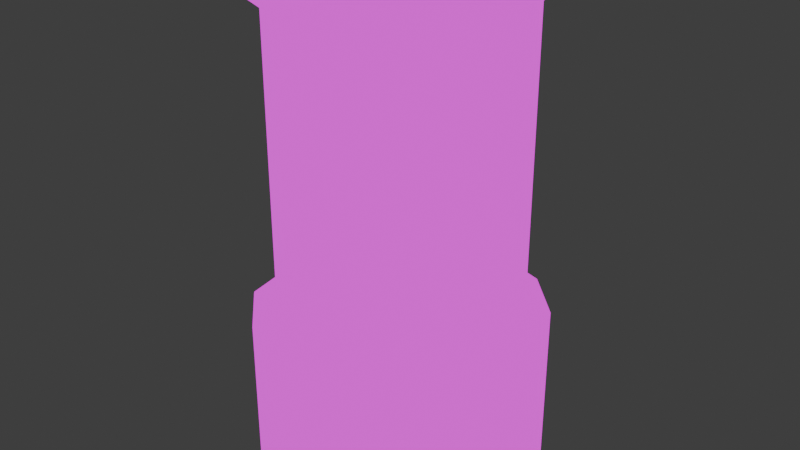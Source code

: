 # Source: towerelementmidwithoutwindow.blend  (saved by Blender 4.0.36; exported with 4.5.12 LTS)
import bpy
from mathutils import Matrix  # noqa: F401  (used for matrix-valued properties, if any)

bpy.ops.wm.read_factory_settings(use_empty=True)
scene = bpy.context.scene
scene.name = 'Scene'

# ---- collections
col_collection = bpy.data.collections.new('Collection'); scene.collection.children.link(col_collection)

# ---- images (referenced by path relative to the original .blend; pixels are not part of the script)
import os
ASSET_DIR = os.environ.get("B2B_ASSET_DIR", "")  # directory of the original .blend (textures are referenced by path, not embedded)
HERE = os.path.dirname(os.path.abspath(__file__))  # packed textures are extracted next to this script under _unpacked/

def load_image(name, relpath, width, height, colorspace="sRGB"):
    """Load a texture the original file referenced (path relative to the .blend, or extracted next to this script)."""
    p = next((c for c in (os.path.join(HERE, relpath), os.path.join(ASSET_DIR, relpath)) if relpath and os.path.exists(c)), "")
    if p:
        img = bpy.data.images.load(p, check_existing=True)
        img.name = name
    else:  # same state as the original file: an image datablock whose file is absent (Cycles renders it pink)
        img = bpy.data.images.new(name, width, height)
        img.source = "FILE"
        img.filepath = "//" + (relpath or name)
    img.colorspace_settings.name = colorspace
    return img
img_towermap_png = load_image('towermap.png', 'towermap.png', 1024, 1024, 'sRGB')
img_towermap_png_001 = load_image('towermap.png.001', 'towermap.png', 1024, 1024, 'sRGB')

# ---- materials (node trees are filled in below, after node groups)
mat_material = bpy.data.materials.new('Material')
mat_material.use_transparent_shadow = False

# ---- node groups
ng_auto_smooth = bpy.data.node_groups.new('Auto Smooth', 'GeometryNodeTree')
_s = ng_auto_smooth.interface.new_socket(name='Geometry', in_out='OUTPUT', socket_type='NodeSocketGeometry')
_s = ng_auto_smooth.interface.new_socket(name='Geometry', in_out='INPUT', socket_type='NodeSocketGeometry')
_s = ng_auto_smooth.interface.new_socket(name='Angle', in_out='INPUT', socket_type='NodeSocketFloat')
_s.subtype = 'ANGLE'
_s.min_value = 0.0
_s.max_value = 3.142
ng_auto_smooth.is_modifier = True
_N = ng_auto_smooth.nodes; _L = ng_auto_smooth.links
n0 = _N.new('NodeGroupOutput'); n0.name = 'Group Output'; n0.location = (480, -100)
n1 = _N.new('NodeGroupInput'); n1.name = 'Group Input'; n1.location = (-420, -300)
n2 = _N.new('NodeGroupInput'); n2.name = 'Group Input.001'; n2.location = (-60, -100)
n3 = _N.new('GeometryNodeSetShadeSmooth'); n3.name = 'Set Shade Smooth'; n3.location = (120, -100)
n3.domain = 'EDGE'
n4 = _N.new('GeometryNodeSetShadeSmooth'); n4.name = 'Set Shade Smooth.001'; n4.location = (300, -100)
n5 = _N.new('GeometryNodeInputMeshEdgeAngle'); n5.name = 'Edge Angle'; n5.location = (-420, -220)
n6 = _N.new('GeometryNodeInputEdgeSmooth'); n6.name = 'Is Edge Smooth'; n6.location = (-60, -160)
n7 = _N.new('GeometryNodeInputShadeSmooth'); n7.name = 'Is Face Smooth'; n7.location = (-240, -340)
n8 = _N.new('FunctionNodeBooleanMath'); n8.name = 'Boolean Math'; n8.location = (-60, -220)
n9 = _N.new('FunctionNodeCompare'); n9.name = 'Compare'; n9.location = (-240, -180)
n9.operation = 'LESS_EQUAL'
_L.new(n5.outputs[0], n9.inputs[0])
_L.new(n4.outputs[0], n0.inputs[0])
_L.new(n1.outputs[1], n9.inputs[1])
_L.new(n9.outputs[0], n8.inputs[0])
_L.new(n7.outputs[0], n8.inputs[1])
_L.new(n2.outputs[0], n3.inputs[0])
_L.new(n6.outputs[0], n3.inputs[1])
_L.new(n3.outputs[0], n4.inputs[0])
_L.new(n8.outputs[0], n3.inputs[2])
n0.is_active_output = True

# ---- material node trees
mat_material.use_nodes = True; mat_material.node_tree.nodes.clear()
_N = mat_material.node_tree.nodes; _L = mat_material.node_tree.links
n0 = _N.new('ShaderNodeMixShader'); n0.name = 'Mix Shader.001'; n0.location = (1676, 1083)
n0.inputs[0].default_value = 1.0
n1 = _N.new('ShaderNodeTexImage'); n1.name = 'Image Texture.001'; n1.location = (1033, 1294)
n1.image = img_towermap_png
n1.interpolation = 'Closest'
n2 = _N.new('ShaderNodeBsdfPrincipled'); n2.name = 'Principled BSDF.001'; n2.location = (1356, 1309)
n2.inputs[2].default_value = 1.0
n2.inputs[3].default_value = 1.45
n3 = _N.new('ShaderNodeTexImage'); n3.name = 'Image Texture'; n3.location = (-405, 581)
n3.image = img_towermap_png_001
n3.interpolation = 'Closest'
n4 = _N.new('ShaderNodeSeparateColor'); n4.name = 'Separate Color'; n4.location = (294, 895)
n5 = _N.new('ShaderNodeShaderToRGB'); n5.name = 'Shader to RGB'; n5.location = (121, 800)
n6 = _N.new('ShaderNodeMath'); n6.name = 'Math'; n6.location = (640, 796)
n6.operation = 'CEIL'
n6.use_clamp = True
n7 = _N.new('ShaderNodeMix'); n7.name = 'Mix'; n7.location = (822, 962)
n7.inputs[0].default_value = 0.0
n8 = _N.new('ShaderNodeMapRange'); n8.name = 'Map Range'; n8.location = (462, 951)
n8.interpolation_type = 'STEPPED'
n8.inputs[1].default_value = 0.01
n8.inputs[5].default_value = 80.0
n9 = _N.new('ShaderNodeBsdfDiffuse'); n9.name = 'Diffuse BSDF'; n9.location = (-53, 753)
n10 = _N.new('ShaderNodeMix'); n10.name = 'Mix.002'; n10.location = (460, 606)
n10.data_type = 'RGBA'
n10.inputs[0].default_value = 0.8533
n10.inputs[7].default_value = (0.001668, 0.007015, 0.01395, 1.0)
n11 = _N.new('ShaderNodeMix'); n11.name = 'Mix.001'; n11.location = (1051, 868)
n11.data_type = 'RGBA'
n12 = _N.new('ShaderNodeOutputMaterial'); n12.name = 'Material Output.001'; n12.location = (1326, 882)
_L.new(n4.outputs[2], n8.inputs[0])
_L.new(n5.outputs[0], n4.inputs[0])
_L.new(n8.outputs[0], n6.inputs[0])
_L.new(n7.outputs[0], n11.inputs[0])
_L.new(n6.outputs[0], n7.inputs[2])
_L.new(n8.outputs[0], n7.inputs[3])
_L.new(n10.outputs[2], n11.inputs[6])
_L.new(n9.outputs[0], n5.inputs[0])
_L.new(n2.outputs[0], n0.inputs[1])
_L.new(n3.outputs[0], n9.inputs[0])
_L.new(n3.outputs[0], n10.inputs[6])
_L.new(n3.outputs[0], n11.inputs[7])
_L.new(n1.outputs[0], n2.inputs[0])
_L.new(n11.outputs[2], n12.inputs[0])
n12.is_active_output = True

# ---- world
world_world = bpy.data.worlds.new('World'); scene.world = world_world
world_world.use_nodes = True; world_world.node_tree.nodes.clear()
_N = world_world.node_tree.nodes; _L = world_world.node_tree.links
n0 = _N.new('ShaderNodeOutputWorld'); n0.name = 'World Output'; n0.location = (300, 300)
n1 = _N.new('ShaderNodeBackground'); n1.name = 'Background'; n1.location = (10, 300)
n1.inputs[0].default_value = (0.5603, 0.5603, 0.5603, 1.0)
n1.inputs[1].default_value = 0.1
_L.new(n1.outputs[0], n0.inputs[0])
n0.is_active_output = True
world_world.color = (0.05088, 0.05088, 0.05088)
world_world.use_sun_shadow = False
world_world.sun_shadow_jitter_overblur = 0.0

# ---- meshes
me_cube_002 = bpy.data.meshes.new('Cube.002')
me_cube_002.from_pydata([(-0.6261, -1.0, -8.33e-08), (-1.0, -0.6261, -8.33e-08), (-1.0, 0.6261, -8.33e-08), (-0.6261, 1.0, -8.33e-08), (0.6261, -1.0, -8.33e-08), (-0.6261, -1.0, 2.0), (-0.6261, 1.0, 2.0), (0.6261, -1.0, 2.0), (0.6261, -0.6261, 2.0), (0.6261, 0.6261, 2.0), (-0.6261, -0.6261, 2.0), (-0.6261, 0.6261, 2.0), (0.6261, -0.6261, -8.941e-08), (0.6261, 0.6261, -8.941e-08), (-0.6261, -0.6261, -8.941e-08), (-0.6261, 0.6261, -8.941e-08), (0.6261, 1.0, -8.33e-08), (1.0, 0.6261, -8.33e-08), (0.6261, 1.0, 2.0), (1.0, 0.6261, 2.0), (-1.0, 0.6261, 2.0), (-1.0, -0.6261, 2.0), (1.0, -0.6261, -8.33e-08), (1.0, -0.6261, 2.0), (-1.0, 0.2399, 1.198), (-1.0, -0.2382, 1.198), (-1.0, -0.2382, 0.8001), (-1.0, 0.2416, 0.8001), (-1.0, 0.1426, 1.198), (-1.0, -0.1437, 1.198), (-1.0, 0.1426, 1.677), (-1.0, -0.1437, 1.677), (-1.103, -0.1437, 1.198), (-1.103, -0.2382, 1.198), (-1.103, -0.2382, 0.8001), (-1.103, 0.2416, 0.8001), (-1.103, 0.2399, 1.198), (-1.103, 0.1426, 1.198), (-0.9194, 0.1426, 1.198), (-0.9194, -0.1437, 1.198), (-0.9194, 0.1426, 1.677), (-0.9194, -0.1437, 1.677), (1.0, -0.2399, 1.198), (1.0, 0.2382, 1.198), (1.0, 0.2382, 0.8001), (1.0, -0.2416, 0.8001), (1.0, -0.1426, 1.198), (1.0, 0.1437, 1.198), (1.0, -0.1426, 1.677), (1.0, 0.1437, 1.677), (1.103, 0.1437, 1.198), (1.103, 0.2382, 1.198), (1.103, 0.2382, 0.8001), (1.103, -0.2416, 0.8001), (1.103, -0.2399, 1.198), (1.103, -0.1426, 1.198), (0.9194, -0.1426, 1.198), (0.9194, 0.1437, 1.198), (0.9194, -0.1426, 1.677), (0.9194, 0.1437, 1.677)], [], [(1, 21, 25, 26), (17, 19, 43, 44), (7, 4, 22, 23), (4, 12, 14, 0), (0, 5, 21, 1), (3, 6, 18, 16), (16, 18, 19, 17), (6, 3, 2, 20), (4, 7, 5, 0), (7, 8, 10, 5), (21, 10, 11, 20), (8, 7, 23), (18, 9, 19), (19, 9, 8, 23), (20, 11, 6), (6, 11, 9, 18), (5, 10, 21), (11, 10, 8, 9), (1, 14, 15, 2), (12, 4, 22), (16, 13, 17), (17, 13, 12, 22), (2, 15, 3), (3, 15, 13, 16), (0, 14, 1), (15, 14, 12, 13), (36, 35, 34, 33, 32, 37), (2, 27, 24, 20), (29, 28, 37, 32), (31, 30, 40, 41), (20, 24, 28, 30), (21, 31, 29, 25), (30, 31, 21, 20), (26, 27, 2, 1), (24, 27, 35, 36), (26, 25, 33, 34), (28, 24, 36, 37), (27, 26, 34, 35), (25, 29, 32, 33), (39, 41, 40, 38), (28, 29, 39, 38), (29, 31, 41, 39), (30, 28, 38, 40), (54, 53, 52, 51, 50, 55), (22, 45, 42, 23), (47, 46, 55, 50), (49, 48, 58, 59), (23, 42, 46, 48), (19, 49, 47, 43), (48, 49, 19, 23), (44, 45, 22, 17), (42, 45, 53, 54), (44, 43, 51, 52), (46, 42, 54, 55), (45, 44, 52, 53), (43, 47, 50, 51), (57, 59, 58, 56), (46, 47, 57, 56), (47, 49, 59, 57), (48, 46, 56, 58)])
me_cube_002.polygons.foreach_set('use_smooth', [True] * 60)
_uv = me_cube_002.uv_layers.new(name='UVMap')
_uv.uv.foreach_set('vector', [0.9141, 0.2891, 0.9141, 0.4844, 0.8828, 0.4062, 0.8828, 0.3672, 0.9141, 0.2891, 0.9141, 0.4844, 0.8828, 0.4062, 0.8828, 0.3672, 0.5547, 0.4844, 0.5547, 0.2891, 0.6016, 0.2891, 0.6016, 0.4844, 0.6016, 0.2422, 0.5547, 0.2422, 0.5547, 0.1406, 0.6016, 0.1406, 0.6016, 0.2891, 0.6016, 0.4844, 0.5547, 0.4844, 0.5547, 0.2891, 0.5547, 0.2891, 0.5547, 0.4844, 0.4531, 0.4844, 0.4531, 0.2891, 0.4531, 0.2891, 0.4531, 0.4844, 0.4062, 0.4844, 0.4062, 0.2891, 0.5547, 0.4844, 0.5547, 0.2891, 0.6016, 0.2891, 0.6016, 0.4844, 0.5547, 0.2891, 0.5547, 0.4844, 0.4531, 0.4844, 0.4531, 0.2891, 0.6016, 0.6328, 0.5547, 0.6328, 0.5547, 0.5312, 0.6016, 0.5312, 0.5547, 0.4844, 0.5547, 0.5312, 0.4531, 0.5312, 0.4531, 0.4844, 0.5547, 0.6328, 0.6016, 0.6328, 0.5547, 0.6797, 0.4062, 0.6328, 0.4531, 0.6328, 0.4531, 0.6797, 0.4531, 0.6797, 0.4531, 0.6328, 0.5547, 0.6328, 0.5547, 0.6797, 0.4531, 0.4844, 0.4531, 0.5312, 0.4062, 0.5312, 0.4062, 0.5312, 0.4531, 0.5312, 0.4531, 0.6328, 0.4062, 0.6328, 0.6016, 0.5312, 0.5547, 0.5312, 0.5547, 0.4844, 0.4531, 0.5312, 0.5547, 0.5312, 0.5547, 0.6328, 0.4531, 0.6328, 0.5547, 0.09375, 0.5547, 0.1406, 0.4531, 0.1406, 0.4531, 0.09375, 0.5547, 0.2422, 0.6016, 0.2422, 0.5547, 0.2891, 0.4062, 0.2422, 0.4531, 0.2422, 0.4531, 0.2891, 0.4531, 0.2891, 0.4531, 0.2422, 0.5547, 0.2422, 0.5547, 0.2891, 0.4531, 0.09375, 0.4531, 0.1406, 0.4062, 0.1406, 0.4062, 0.1406, 0.4531, 0.1406, 0.4531, 0.2422, 0.4062, 0.2422, 0.6016, 0.1406, 0.5547, 0.1406, 0.5547, 0.09375, 0.4531, 0.1406, 0.5547, 0.1406, 0.5547, 0.2422, 0.4531, 0.2422, 0.8438, 0.4062, 0.8438, 0.3672, 0.8828, 0.3672, 0.8828, 0.4062, 0.875, 0.4062, 0.8516, 0.4062, 0.8125, 0.2891, 0.8438, 0.3672, 0.8438, 0.4062, 0.8125, 0.4844, 0.9922, 0.4688, 0.9688, 0.4688, 0.9688, 0.4766, 0.9922, 0.4766, 0.9922, 0.4609, 0.9688, 0.4609, 0.9688, 0.4531, 0.9922, 0.4531, 0.8125, 0.4844, 0.8438, 0.4062, 0.8516, 0.4062, 0.8516, 0.4531, 0.9141, 0.4844, 0.875, 0.4531, 0.875, 0.4062, 0.8828, 0.4062, 0.8516, 0.4531, 0.875, 0.4531, 0.9141, 0.4844, 0.8125, 0.4844, 0.8828, 0.3672, 0.8438, 0.3672, 0.8125, 0.2891, 0.9141, 0.2891, 0.9688, 0.4062, 0.9688, 0.3672, 0.9766, 0.3672, 0.9766, 0.4062, 0.9766, 0.3672, 0.9766, 0.4062, 0.9688, 0.4062, 0.9688, 0.3672, 0.9688, 0.4688, 0.9609, 0.4688, 0.9609, 0.4766, 0.9688, 0.4766, 0.9609, 0.3594, 1.0, 0.3594, 1.0, 0.3672, 0.9609, 0.3672, 1.0, 0.4688, 0.9922, 0.4688, 0.9922, 0.4766, 1.0, 0.4766, 0.875, 0.4062, 0.875, 0.4531, 0.8516, 0.4531, 0.8516, 0.4062, 0.9688, 0.4766, 0.9922, 0.4766, 0.9922, 0.4844, 0.9688, 0.4844, 0.9688, 0.4062, 0.9688, 0.4531, 0.9766, 0.4531, 0.9766, 0.4062, 0.9766, 0.4531, 0.9766, 0.4062, 0.9688, 0.4062, 0.9688, 0.4531, 0.8438, 0.4062, 0.8438, 0.3672, 0.8828, 0.3672, 0.8828, 0.4062, 0.875, 0.4062, 0.8516, 0.4062, 0.8125, 0.2891, 0.8438, 0.3672, 0.8438, 0.4062, 0.8125, 0.4844, 0.9922, 0.4688, 0.9688, 0.4688, 0.9688, 0.4766, 0.9922, 0.4766, 0.9922, 0.4609, 0.9688, 0.4609, 0.9688, 0.4531, 0.9922, 0.4531, 0.8125, 0.4844, 0.8438, 0.4062, 0.8516, 0.4062, 0.8516, 0.4531, 0.9141, 0.4844, 0.875, 0.4531, 0.875, 0.4062, 0.8828, 0.4062, 0.8516, 0.4531, 0.875, 0.4531, 0.9141, 0.4844, 0.8125, 0.4844, 0.8828, 0.3672, 0.8438, 0.3672, 0.8125, 0.2891, 0.9141, 0.2891, 0.9688, 0.4062, 0.9688, 0.3672, 0.9766, 0.3672, 0.9766, 0.4062, 0.9766, 0.3672, 0.9766, 0.4062, 0.9688, 0.4062, 0.9688, 0.3672, 0.9688, 0.4688, 0.9609, 0.4688, 0.9609, 0.4766, 0.9688, 0.4766, 0.9609, 0.3594, 1.0, 0.3594, 1.0, 0.3672, 0.9609, 0.3672, 1.0, 0.4688, 0.9922, 0.4688, 0.9922, 0.4766, 1.0, 0.4766, 0.875, 0.4062, 0.875, 0.4531, 0.8516, 0.4531, 0.8516, 0.4062, 0.9688, 0.4766, 0.9922, 0.4766, 0.9922, 0.4844, 0.9688, 0.4844, 0.9688, 0.4062, 0.9688, 0.4531, 0.9766, 0.4531, 0.9766, 0.4062, 0.9766, 0.4531, 0.9766, 0.4062, 0.9688, 0.4062, 0.9688, 0.4531])
me_cube_002.materials.append(mat_material)
me_cube_002.update()
me_cube_006 = bpy.data.meshes.new('Cube.006')
me_cube_006.from_pydata([(-0.7513, -1.2, -1.192e-07), (0.7513, -1.2, -1.192e-07), (1.2, 0.7513, 3.576e-07), (-0.7513, -1.2, 1.803), (-1.2, -0.7513, 1.803), (0.7513, -1.2, 1.803), (1.2, -0.7513, 1.803), (0.7513, -0.7513, -1.192e-07), (0.7513, 0.7513, -1.192e-07), (-0.7513, -0.7513, -1.192e-07), (-0.7513, 0.7513, -1.192e-07), (-0.6261, -1.0, 2.0), (-1.0, -0.6261, 2.0), (0.6261, -1.0, 2.0), (0.6261, -0.6261, 2.0), (0.6261, 0.6261, 2.0), (-0.6261, -0.6261, 2.0), (-0.6261, 0.6261, 2.0), (0.7513, 1.2, -1.192e-07), (-1.2, 0.7513, 3.576e-07), (-0.7513, 1.2, -1.192e-07), (0.7513, 1.2, 1.803), (-0.7513, 1.2, 1.803), (-1.2, 0.7513, 1.803), (0.6261, 1.0, 2.0), (-0.6261, 1.0, 2.0), (-1.0, 0.6261, 2.0), (1.2, -0.7513, -1.192e-07), (1.2, 0.7513, 1.803), (1.0, -0.6261, 2.0), (1.0, 0.6261, 2.0), (-1.2, -0.7513, -1.192e-07)], [], [(5, 1, 27, 6), (1, 7, 9, 0), (0, 3, 4, 31), (1, 5, 3, 0), (31, 9, 10, 19), (7, 1, 27), (18, 8, 2), (2, 8, 7, 27), (19, 10, 20), (20, 10, 8, 18), (0, 9, 31), (10, 9, 7, 8), (13, 14, 16, 11), (12, 16, 17, 26), (14, 13, 29), (24, 15, 30), (30, 15, 14, 29), (26, 17, 25), (25, 17, 15, 24), (11, 16, 12), (17, 16, 14, 15), (4, 3, 11, 12), (3, 5, 13, 11), (6, 29, 13, 5), (22, 20, 19, 23), (18, 21, 28, 2), (20, 22, 21, 18), (28, 21, 24, 30), (21, 22, 25, 24), (23, 26, 25, 22), (2, 28, 6, 27), (6, 28, 30, 29), (31, 4, 23, 19), (23, 4, 12, 26)])
me_cube_006.polygons.foreach_set('use_smooth', [True] * 34)
_uv = me_cube_006.uv_layers.new(name='UVMap')
_uv.uv.foreach_set('vector', [0.3359, 0.4688, 0.3359, 0.2891, 0.3906, 0.2891, 0.3906, 0.4688, 0.6016, 0.2422, 0.5547, 0.2422, 0.5547, 0.1406, 0.6016, 0.1406, 0.2031, 0.2891, 0.2031, 0.4688, 0.1484, 0.4688, 0.1484, 0.2891, 0.3359, 0.2891, 0.3359, 0.4688, 0.2031, 0.4688, 0.2031, 0.2891, 0.5547, 0.09375, 0.5547, 0.1406, 0.4531, 0.1406, 0.4531, 0.09375, 0.5547, 0.2422, 0.6016, 0.2422, 0.5547, 0.2891, 0.4062, 0.2422, 0.4531, 0.2422, 0.4531, 0.2891, 0.4531, 0.2891, 0.4531, 0.2422, 0.5547, 0.2422, 0.5547, 0.2891, 0.4531, 0.09375, 0.4531, 0.1406, 0.4062, 0.1406, 0.4062, 0.1406, 0.4531, 0.1406, 0.4531, 0.2422, 0.4062, 0.2422, 0.6016, 0.1406, 0.5547, 0.1406, 0.5547, 0.09375, 0.4531, 0.1406, 0.5547, 0.1406, 0.5547, 0.2422, 0.4531, 0.2422, 0.6016, 0.6328, 0.5547, 0.6328, 0.5547, 0.5312, 0.6016, 0.5312, 0.5547, 0.4844, 0.5547, 0.5312, 0.4531, 0.5312, 0.4531, 0.4844, 0.5547, 0.6328, 0.6016, 0.6328, 0.5547, 0.6797, 0.4062, 0.6328, 0.4531, 0.6328, 0.4531, 0.6797, 0.4531, 0.6797, 0.4531, 0.6328, 0.5547, 0.6328, 0.5547, 0.6797, 0.4531, 0.4844, 0.4531, 0.5312, 0.4062, 0.5312, 0.4062, 0.5312, 0.4531, 0.5312, 0.4531, 0.6328, 0.4062, 0.6328, 0.6016, 0.5312, 0.5547, 0.5312, 0.5547, 0.4844, 0.4531, 0.5312, 0.5547, 0.5312, 0.5547, 0.6328, 0.4531, 0.6328, 0.1484, 0.4688, 0.2031, 0.4688, 0.1984, 0.4922, 0.1532, 0.4922, 0.2031, 0.4688, 0.3359, 0.4688, 0.3239, 0.4922, 0.2152, 0.4922, 0.3906, 0.4688, 0.3855, 0.4922, 0.341, 0.4922, 0.3359, 0.4688, 0.3359, 0.4688, 0.3359, 0.2891, 0.3906, 0.2891, 0.3906, 0.4688, 0.2031, 0.2891, 0.2031, 0.4688, 0.1484, 0.4688, 0.1484, 0.2891, 0.3359, 0.2891, 0.3359, 0.4688, 0.2031, 0.4688, 0.2031, 0.2891, 0.1484, 0.4688, 0.2031, 0.4688, 0.1984, 0.4922, 0.1532, 0.4922, 0.2031, 0.4688, 0.3359, 0.4688, 0.3239, 0.4922, 0.2152, 0.4922, 0.3906, 0.4688, 0.3855, 0.4922, 0.341, 0.4922, 0.3359, 0.4688, 0.3359, 0.2891, 0.3359, 0.4688, 0.2031, 0.4688, 0.2031, 0.2891, 0.2031, 0.4688, 0.3359, 0.4688, 0.3239, 0.4922, 0.2152, 0.4922, 0.3359, 0.2891, 0.3359, 0.4688, 0.2031, 0.4688, 0.2031, 0.2891, 0.2031, 0.4688, 0.3359, 0.4688, 0.3239, 0.4922, 0.2152, 0.4922])
me_cube_006.materials.append(mat_material)
me_cube_006.update()
me_cube_008 = bpy.data.meshes.new('Cube.008')
me_cube_008.from_pydata([(-0.6261, -1.0, -3.217e-07), (-1.0, -0.6261, -8.33e-08), (-1.0, 0.6261, -8.33e-08), (-0.6261, 1.0, -8.33e-08), (0.6261, -1.0, -8.33e-08), (-0.6261, -1.0, 1.0), (0.6261, -1.0, 1.0), (0.6261, -0.6261, -8.941e-08), (0.6261, 0.6261, -8.941e-08), (-0.6261, -0.6261, -8.941e-08), (-0.6261, 0.6261, -8.941e-08), (0.6261, 1.0, -8.33e-08), (1.0, 0.6261, -8.33e-08), (1.0, -0.6261, -8.33e-08), (1.0, -0.6261, 1.0), (0.2712, -0.6761, 1.0), (-0.2722, -0.6761, 1.0), (0.6261, -1.0, 0.7526), (-0.6261, -1.0, 0.7526), (1.0, -0.6261, 0.7526), (-1.0, -0.6261, 0.7526), (0.2717, -1.0, 1.0), (-0.2717, -1.0, 1.0), (0.2717, -1.0, 0.7526), (-0.2717, -1.0, 0.7526), (0.2717, -1.0, 1.245), (-0.2717, -1.0, 1.245), (0.2712, -0.6761, 1.245), (-0.2722, -0.6761, 1.245), (0.2717, -1.117, 1.0), (-0.2717, -1.117, 1.0), (0.2717, -1.117, 0.8338), (-0.2717, -1.117, 0.8338), (0.2717, -1.117, 1.245), (-0.2717, -1.117, 1.245), (0.6261, -1.0, 1.245), (1.0, -0.6261, 1.245), (1.076, -0.7017, 0.8338), (1.076, -0.7017, 1.0), (0.7017, -1.076, 1.0), (0.7017, -1.076, 0.8338), (0.7017, -1.076, 1.245), (1.076, -0.7017, 1.245), (0.4977, -0.8716, 1.0), (0.8736, -0.4997, 1.0), (0.4977, -0.8716, 1.245), (0.4977, -0.6766, 1.245), (0.8736, -0.4997, 1.245), (0.6746, -0.4997, 1.245), (0.4977, -0.6766, 1.0), (0.6746, -0.4997, 1.0), (-1.0, -0.6261, 1.0), (-1.076, -0.7017, 0.8338), (-1.076, -0.7017, 1.0), (-0.7017, -1.076, 1.0), (-0.7017, -1.076, 0.8338), (-0.6261, -1.0, 1.245), (-1.0, -0.6261, 1.245), (-0.8716, -0.4977, 1.0), (-0.4997, -0.8736, 1.0), (-0.6766, -0.4977, 1.0), (-0.4997, -0.6746, 1.0), (-0.4828, -0.4828, 1.0), (0.4828, -0.4828, 1.0), (-0.4828, 0.4828, 1.0), (0.4828, 0.4828, 1.0), (-1.076, -0.7017, 1.245), (-0.7017, -1.076, 1.245), (-0.8716, -0.4977, 1.245), (-0.6766, -0.4977, 1.245), (-0.4997, -0.8736, 1.245), (-0.4997, -0.6746, 1.245), (0.6261, 1.0, 1.0), (-0.6261, 1.0, 1.0), (-1.0, 0.6261, 1.0), (-0.2712, 0.6761, 1.0), (0.2722, 0.6761, 1.0), (-0.6261, 1.0, 0.7526), (0.6261, 1.0, 0.7526), (-1.0, 0.6261, 0.7526), (1.0, 0.6261, 0.7526), (-0.2717, 1.0, 1.0), (0.2717, 1.0, 1.0), (-0.2717, 1.0, 0.7526), (0.2717, 1.0, 0.7526), (-0.2717, 1.0, 1.245), (0.2717, 1.0, 1.245), (-0.2712, 0.6761, 1.245), (0.2722, 0.6761, 1.245), (-0.2717, 1.117, 1.0), (0.2717, 1.117, 1.0), (-0.2717, 1.117, 0.8338), (0.2717, 1.117, 0.8338), (-0.2717, 1.117, 1.245), (0.2717, 1.117, 1.245), (-0.6261, 1.0, 1.245), (-1.0, 0.6261, 1.245), (-1.076, 0.7017, 0.8338), (-1.076, 0.7017, 1.0), (-0.7017, 1.076, 1.0), (-0.7017, 1.076, 0.8338), (-0.7017, 1.076, 1.245), (-1.076, 0.7017, 1.245), (-0.4977, 0.8716, 1.0), (-0.8736, 0.4997, 1.0), (-0.4977, 0.8716, 1.245), (-0.4977, 0.6766, 1.245), (-0.8736, 0.4997, 1.245), (-0.6746, 0.4997, 1.245), (-0.4977, 0.6766, 1.0), (-0.6746, 0.4997, 1.0), (1.0, 0.6261, 1.0), (1.076, 0.7017, 0.8338), (1.076, 0.7017, 1.0), (0.7017, 1.076, 1.0), (0.7017, 1.076, 0.8338), (0.6261, 1.0, 1.245), (1.0, 0.6261, 1.245), (0.8716, 0.4977, 1.0), (0.4997, 0.8736, 1.0), (0.6766, 0.4977, 1.0), (0.4997, 0.6746, 1.0), (1.076, 0.7017, 1.245), (0.7017, 1.076, 1.245), (0.8716, 0.4977, 1.245), (0.6766, 0.4977, 1.245), (0.4997, 0.8736, 1.245), (0.4997, 0.6746, 1.245), (0.6761, 0.2712, 1.0), (0.6761, -0.2722, 1.0), (1.0, 0.2717, 1.0), (1.0, -0.2717, 1.0), (1.0, 0.2717, 0.7526), (1.0, -0.2717, 0.7526), (1.0, 0.2717, 1.245), (1.0, -0.2717, 1.245), (0.6761, 0.2712, 1.245), (0.6761, -0.2722, 1.245), (1.117, 0.2717, 1.0), (1.117, -0.2717, 1.0), (1.117, 0.2717, 0.8338), (1.117, -0.2717, 0.8338), (1.117, 0.2717, 1.245), (1.117, -0.2717, 1.245), (-0.6761, -0.2712, 1.0), (-0.6761, 0.2722, 1.0), (-1.0, -0.2717, 1.0), (-1.0, 0.2717, 1.0), (-1.0, -0.2717, 0.7526), (-1.0, 0.2717, 0.7526), (-1.0, -0.2717, 1.245), (-1.0, 0.2717, 1.245), (-0.6761, -0.2712, 1.245), (-0.6761, 0.2722, 1.245), (-1.117, -0.2717, 1.0), (-1.117, 0.2717, 1.0), (-1.117, -0.2717, 0.8338), (-1.117, 0.2717, 0.8338), (-1.117, -0.2717, 1.245), (-1.117, 0.2717, 1.245), (-0.2722, -0.6761, 0.9342), (0.2712, -0.6761, 0.9342), (-0.4828, 0.4828, 0.9342), (-0.4828, -0.4828, 0.9342), (0.4828, -0.4828, 0.9342), (0.4828, 0.4828, 0.9342), (0.2722, 0.6761, 0.9342), (-0.2712, 0.6761, 0.9342), (0.6761, -0.2722, 0.9342), (0.6761, 0.2712, 0.9342), (-0.6761, 0.2722, 0.9342), (-0.6761, -0.2712, 0.9342)], [], [(17, 4, 13, 19), (4, 0, 9, 7), (0, 24, 18), (1, 2, 10, 9), (7, 13, 4), (11, 12, 8), (12, 13, 7, 8), (2, 3, 10), (3, 11, 8, 10), (0, 1, 9), (10, 8, 7, 9), (25, 26, 34, 33), (4, 23, 24, 0), (69, 60, 58, 68), (14, 36, 42, 38), (17, 6, 21, 23), (21, 25, 33, 29), (25, 27, 28, 26), (16, 22, 26, 28), (21, 15, 27, 25), (15, 16, 28, 27), (30, 29, 33, 34), (31, 29, 30, 32), (23, 21, 29, 31), (26, 22, 30, 34), (22, 24, 32, 30), (24, 23, 31, 32), (36, 35, 41, 42), (36, 14, 44, 47), (39, 40, 37, 38), (39, 38, 42, 41), (19, 14, 38, 37), (35, 6, 39, 41), (17, 19, 37, 40), (6, 17, 40, 39), (47, 44, 50, 48), (48, 50, 49, 46), (45, 43, 6, 35), (35, 36, 47, 45), (46, 49, 43, 45), (15, 21, 43, 49), (6, 43, 21), (57, 56, 70, 68), (68, 58, 51, 57), (71, 61, 60, 69), (70, 59, 61, 71), (51, 20, 52, 53), (20, 18, 55, 52), (57, 51, 53, 66), (18, 5, 54, 55), (53, 54, 67, 66), (53, 52, 55, 54), (56, 5, 59, 70), (56, 57, 66, 67), (5, 56, 67, 54), (20, 1, 0, 18), (23, 4, 17), (24, 22, 5, 18), (47, 48, 46, 45), (144, 62, 163, 171), (49, 50, 63), (49, 63, 15), (145, 144, 171, 170), (16, 62, 61), (61, 62, 60), (16, 61, 59, 22), (5, 22, 59), (70, 71, 69, 68), (77, 3, 2, 79), (11, 84, 78), (85, 86, 94, 93), (3, 83, 84, 11), (125, 120, 118, 124), (74, 96, 102, 98), (77, 73, 81, 83), (81, 85, 93, 89), (85, 87, 88, 86), (76, 82, 86, 88), (81, 75, 87, 85), (75, 76, 88, 87), (90, 89, 93, 94), (91, 89, 90, 92), (83, 81, 89, 91), (86, 82, 90, 94), (82, 84, 92, 90), (84, 83, 91, 92), (96, 95, 101, 102), (96, 74, 104, 107), (99, 100, 97, 98), (99, 98, 102, 101), (79, 74, 98, 97), (95, 73, 99, 101), (77, 79, 97, 100), (73, 77, 100, 99), (107, 104, 110, 108), (108, 110, 109, 106), (105, 103, 73, 95), (95, 96, 107, 105), (106, 109, 103, 105), (75, 81, 103, 109), (73, 103, 81), (117, 116, 126, 124), (124, 118, 111, 117), (127, 121, 120, 125), (126, 119, 121, 127), (111, 80, 112, 113), (80, 78, 115, 112), (117, 111, 113, 122), (78, 72, 114, 115), (113, 114, 123, 122), (113, 112, 115, 114), (116, 72, 119, 126), (116, 117, 122, 123), (72, 116, 123, 114), (80, 12, 11, 78), (83, 3, 77), (84, 82, 72, 78), (107, 108, 106, 105), (109, 110, 64), (109, 64, 75), (63, 129, 168, 164), (76, 65, 121), (121, 65, 120), (76, 121, 119, 82), (72, 82, 119), (126, 127, 125, 124), (13, 133, 19), (134, 135, 143, 142), (12, 132, 133, 13), (80, 111, 130, 132), (130, 134, 142, 138), (134, 136, 137, 135), (129, 131, 135, 137), (130, 128, 136, 134), (128, 129, 137, 136), (139, 138, 142, 143), (140, 138, 139, 141), (132, 130, 138, 140), (135, 131, 139, 143), (131, 133, 141, 139), (133, 132, 140, 141), (128, 130, 118, 120), (111, 118, 130), (132, 12, 80), (133, 131, 14, 19), (120, 65, 128), (128, 65, 165, 169), (129, 63, 50), (129, 50, 44, 131), (14, 131, 44), (2, 149, 79), (150, 151, 159, 158), (1, 148, 149, 2), (20, 51, 146, 148), (146, 150, 158, 154), (150, 152, 153, 151), (145, 147, 151, 153), (146, 144, 152, 150), (144, 145, 153, 152), (155, 154, 158, 159), (156, 154, 155, 157), (148, 146, 154, 156), (151, 147, 155, 159), (147, 149, 157, 155), (149, 148, 156, 157), (144, 146, 58, 60), (51, 58, 146), (148, 1, 20), (149, 147, 74, 79), (60, 62, 144), (65, 76, 166, 165), (145, 64, 110), (145, 110, 104, 147), (74, 147, 104), (163, 164, 165, 162), (161, 164, 163, 160), (167, 162, 165, 166), (169, 165, 164, 168), (171, 163, 162, 170), (15, 63, 164, 161), (76, 75, 167, 166), (75, 64, 162, 167), (16, 15, 161, 160), (64, 145, 170, 162), (129, 128, 169, 168), (62, 16, 160, 163)])
me_cube_008.polygons.foreach_set('use_smooth', [True] * 186)
_uv = me_cube_008.uv_layers.new(name='UVMap')
_uv.uv.foreach_set('vector', [0.3594, 0.7812, 0.3594, 0.7109, 0.4062, 0.7109, 0.4062, 0.7812, 0.6016, 0.2422, 0.6016, 0.1406, 0.5547, 0.1406, 0.5547, 0.2422, 0.2578, 0.7109, 0.2891, 0.7812, 0.2578, 0.7812, 0.5547, 0.09375, 0.4531, 0.09375, 0.4531, 0.1406, 0.5547, 0.1406, 0.5547, 0.2422, 0.5547, 0.2891, 0.6016, 0.2422, 0.4062, 0.2422, 0.4531, 0.2891, 0.4531, 0.2422, 0.4531, 0.2891, 0.5547, 0.2891, 0.5547, 0.2422, 0.4531, 0.2422, 0.4531, 0.09375, 0.4062, 0.1406, 0.4531, 0.1406, 0.4062, 0.1406, 0.4062, 0.2422, 0.4531, 0.2422, 0.4531, 0.1406, 0.6016, 0.1406, 0.5547, 0.09375, 0.5547, 0.1406, 0.4531, 0.1406, 0.4531, 0.2422, 0.5547, 0.2422, 0.5547, 0.1406, 0.2969, 0.8828, 0.2422, 0.8828, 0.2422, 0.8672, 0.2969, 0.8672, 0.3594, 0.7109, 0.3281, 0.7812, 0.2891, 0.7812, 0.2578, 0.7109, 0.4844, 0.8672, 0.4844, 0.8438, 0.4688, 0.8438, 0.4688, 0.8672, 0.4688, 0.8438, 0.4688, 0.8672, 0.4531, 0.8672, 0.4531, 0.8438, 0.3594, 0.7812, 0.3594, 0.8047, 0.3281, 0.8047, 0.3281, 0.7812, 0.3125, 0.8438, 0.3125, 0.8672, 0.2969, 0.8672, 0.2969, 0.8438, 0.2969, 0.8828, 0.2969, 0.9141, 0.2422, 0.9141, 0.2422, 0.8828, 0.3438, 0.8438, 0.3125, 0.8438, 0.3125, 0.8672, 0.3438, 0.8672, 0.3125, 0.8438, 0.3438, 0.8438, 0.3438, 0.8672, 0.3125, 0.8672, 0.3438, 0.8438, 0.3906, 0.8438, 0.3906, 0.8672, 0.3438, 0.8672, 0.2422, 0.8438, 0.2969, 0.8438, 0.2969, 0.8672, 0.2422, 0.8672, 0.2969, 0.8281, 0.2969, 0.8438, 0.2422, 0.8438, 0.2422, 0.8281, 0.3125, 0.8203, 0.3125, 0.8438, 0.2969, 0.8438, 0.2969, 0.8281, 0.3125, 0.8672, 0.3125, 0.8438, 0.2969, 0.8438, 0.2969, 0.8672, 0.3125, 0.8438, 0.3125, 0.8203, 0.2969, 0.8281, 0.2969, 0.8438, 0.2422, 0.8125, 0.2969, 0.8125, 0.2969, 0.8281, 0.2422, 0.8281, 0.4062, 0.875, 0.4531, 0.875, 0.4531, 0.8672, 0.4062, 0.8672, 0.4688, 0.8672, 0.4688, 0.8438, 0.4844, 0.8438, 0.4844, 0.8672, 0.4062, 0.8438, 0.4062, 0.8281, 0.4531, 0.8281, 0.4531, 0.8438, 0.4062, 0.8438, 0.4531, 0.8438, 0.4531, 0.8672, 0.4062, 0.8672, 0.4688, 0.8203, 0.4688, 0.8438, 0.4531, 0.8438, 0.4531, 0.8281, 0.4688, 0.8672, 0.4688, 0.8438, 0.4531, 0.8438, 0.4531, 0.8672, 0.4062, 0.8125, 0.4531, 0.8125, 0.4531, 0.8281, 0.4062, 0.8281, 0.4688, 0.8438, 0.4688, 0.8203, 0.4531, 0.8281, 0.4531, 0.8438, 0.5312, 0.8672, 0.5312, 0.8438, 0.5078, 0.8438, 0.5078, 0.8672, 0.5078, 0.8672, 0.5078, 0.8438, 0.4844, 0.8438, 0.4844, 0.8672, 0.4844, 0.8672, 0.4844, 0.8438, 0.4688, 0.8438, 0.4688, 0.8672, 0.4531, 0.875, 0.4062, 0.875, 0.4062, 0.8984, 0.4531, 0.8984, 0.4844, 0.8672, 0.4844, 0.8438, 0.4688, 0.8438, 0.4688, 0.8672, 0.6103, 0.7896, 0.6103, 0.7609, 0.6304, 0.7723, 0.6304, 0.7896, 0.6418, 0.7609, 0.6304, 0.7723, 0.6103, 0.7609, 0.4531, 0.875, 0.4062, 0.875, 0.4062, 0.8984, 0.4531, 0.8984, 0.4844, 0.8672, 0.4844, 0.8438, 0.4688, 0.8438, 0.4688, 0.8672, 0.5078, 0.8672, 0.5078, 0.8438, 0.4844, 0.8438, 0.4844, 0.8672, 0.5312, 0.8672, 0.5312, 0.8438, 0.5078, 0.8438, 0.5078, 0.8672, 0.4688, 0.8438, 0.4688, 0.8203, 0.4531, 0.8281, 0.4531, 0.8438, 0.4062, 0.8125, 0.4531, 0.8125, 0.4531, 0.8281, 0.4062, 0.8281, 0.4688, 0.8672, 0.4688, 0.8438, 0.4531, 0.8438, 0.4531, 0.8672, 0.4688, 0.8203, 0.4688, 0.8438, 0.4531, 0.8438, 0.4531, 0.8281, 0.4062, 0.8438, 0.4531, 0.8438, 0.4531, 0.8672, 0.4062, 0.8672, 0.4062, 0.8438, 0.4062, 0.8281, 0.4531, 0.8281, 0.4531, 0.8438, 0.4688, 0.8672, 0.4688, 0.8438, 0.4844, 0.8438, 0.4844, 0.8672, 0.4062, 0.875, 0.4531, 0.875, 0.4531, 0.8672, 0.4062, 0.8672, 0.4688, 0.8438, 0.4688, 0.8672, 0.4531, 0.8672, 0.4531, 0.8438, 0.3594, 0.7812, 0.3594, 0.7109, 0.4062, 0.7109, 0.4062, 0.7812, 0.3281, 0.7812, 0.3594, 0.7109, 0.3594, 0.7812, 0.2891, 0.7812, 0.2891, 0.8047, 0.2578, 0.8047, 0.2578, 0.7812, 0.4062, 0.8984, 0.4178, 0.9141, 0.4412, 0.9141, 0.4531, 0.8984, 0.4844, 0.9531, 0.4609, 0.9531, 0.4609, 0.9453, 0.4844, 0.9453, 0.6304, 0.7895, 0.6442, 0.8034, 0.6288, 0.8044, 0.6304, 0.7896, 0.6288, 0.8044, 0.6103, 0.7896, 0.5312, 0.9531, 0.4844, 0.9531, 0.4844, 0.9453, 0.5312, 0.9453, 0.562, 0.7896, 0.5436, 0.8044, 0.5418, 0.7898, 0.5418, 0.7898, 0.5436, 0.8044, 0.5277, 0.8034, 0.562, 0.7896, 0.5418, 0.7898, 0.5418, 0.7721, 0.5621, 0.7609, 0.5306, 0.7609, 0.5621, 0.7609, 0.5418, 0.7721, 0.4062, 0.8984, 0.4178, 0.9141, 0.4412, 0.9141, 0.4531, 0.8984, 0.3594, 0.7812, 0.3594, 0.7109, 0.4062, 0.7109, 0.4062, 0.7812, 0.2578, 0.7109, 0.2891, 0.7812, 0.2578, 0.7812, 0.2969, 0.8828, 0.2422, 0.8828, 0.2422, 0.8672, 0.2969, 0.8672, 0.3594, 0.7109, 0.3281, 0.7812, 0.2891, 0.7812, 0.2578, 0.7109, 0.4844, 0.8672, 0.4844, 0.8438, 0.4688, 0.8438, 0.4688, 0.8672, 0.4688, 0.8438, 0.4688, 0.8672, 0.4531, 0.8672, 0.4531, 0.8438, 0.3594, 0.7812, 0.3594, 0.8047, 0.3281, 0.8047, 0.3281, 0.7812, 0.3125, 0.8438, 0.3125, 0.8672, 0.2969, 0.8672, 0.2969, 0.8438, 0.2969, 0.8828, 0.2969, 0.9141, 0.2422, 0.9141, 0.2422, 0.8828, 0.3438, 0.8438, 0.3125, 0.8438, 0.3125, 0.8672, 0.3438, 0.8672, 0.3125, 0.8438, 0.3438, 0.8438, 0.3438, 0.8672, 0.3125, 0.8672, 0.3438, 0.8438, 0.3906, 0.8438, 0.3906, 0.8672, 0.3438, 0.8672, 0.2422, 0.8438, 0.2969, 0.8438, 0.2969, 0.8672, 0.2422, 0.8672, 0.2969, 0.8281, 0.2969, 0.8438, 0.2422, 0.8438, 0.2422, 0.8281, 0.3125, 0.8203, 0.3125, 0.8438, 0.2969, 0.8438, 0.2969, 0.8281, 0.3125, 0.8672, 0.3125, 0.8438, 0.2969, 0.8438, 0.2969, 0.8672, 0.3125, 0.8438, 0.3125, 0.8203, 0.2969, 0.8281, 0.2969, 0.8438, 0.2422, 0.8125, 0.2969, 0.8125, 0.2969, 0.8281, 0.2422, 0.8281, 0.4062, 0.875, 0.4531, 0.875, 0.4531, 0.8672, 0.4062, 0.8672, 0.4688, 0.8672, 0.4688, 0.8438, 0.4844, 0.8438, 0.4844, 0.8672, 0.4062, 0.8438, 0.4062, 0.8281, 0.4531, 0.8281, 0.4531, 0.8438, 0.4062, 0.8438, 0.4531, 0.8438, 0.4531, 0.8672, 0.4062, 0.8672, 0.4688, 0.8203, 0.4688, 0.8438, 0.4531, 0.8438, 0.4531, 0.8281, 0.4688, 0.8672, 0.4688, 0.8438, 0.4531, 0.8438, 0.4531, 0.8672, 0.4062, 0.8125, 0.4531, 0.8125, 0.4531, 0.8281, 0.4062, 0.8281, 0.4688, 0.8438, 0.4688, 0.8203, 0.4531, 0.8281, 0.4531, 0.8438, 0.5312, 0.8672, 0.5312, 0.8438, 0.5078, 0.8438, 0.5078, 0.8672, 0.5078, 0.8672, 0.5078, 0.8438, 0.4844, 0.8438, 0.4844, 0.8672, 0.4844, 0.8672, 0.4844, 0.8438, 0.4688, 0.8438, 0.4688, 0.8672, 0.4531, 0.875, 0.4062, 0.875, 0.4062, 0.8984, 0.4531, 0.8984, 0.4844, 0.8672, 0.4844, 0.8438, 0.4688, 0.8438, 0.4688, 0.8672, 0.6103, 0.7896, 0.6103, 0.7609, 0.6304, 0.7723, 0.6304, 0.7896, 0.6418, 0.7609, 0.6304, 0.7723, 0.6103, 0.7609, 0.4531, 0.875, 0.4062, 0.875, 0.4062, 0.8984, 0.4531, 0.8984, 0.4844, 0.8672, 0.4844, 0.8438, 0.4688, 0.8438, 0.4688, 0.8672, 0.5078, 0.8672, 0.5078, 0.8438, 0.4844, 0.8438, 0.4844, 0.8672, 0.5312, 0.8672, 0.5312, 0.8438, 0.5078, 0.8438, 0.5078, 0.8672, 0.4688, 0.8438, 0.4688, 0.8203, 0.4531, 0.8281, 0.4531, 0.8438, 0.4062, 0.8125, 0.4531, 0.8125, 0.4531, 0.8281, 0.4062, 0.8281, 0.4688, 0.8672, 0.4688, 0.8438, 0.4531, 0.8438, 0.4531, 0.8672, 0.4688, 0.8203, 0.4688, 0.8438, 0.4531, 0.8438, 0.4531, 0.8281, 0.4062, 0.8438, 0.4531, 0.8438, 0.4531, 0.8672, 0.4062, 0.8672, 0.4062, 0.8438, 0.4062, 0.8281, 0.4531, 0.8281, 0.4531, 0.8438, 0.4688, 0.8672, 0.4688, 0.8438, 0.4844, 0.8438, 0.4844, 0.8672, 0.4062, 0.875, 0.4531, 0.875, 0.4531, 0.8672, 0.4062, 0.8672, 0.4688, 0.8438, 0.4688, 0.8672, 0.4531, 0.8672, 0.4531, 0.8438, 0.3594, 0.7812, 0.3594, 0.7109, 0.4062, 0.7109, 0.4062, 0.7812, 0.3281, 0.7812, 0.3594, 0.7109, 0.3594, 0.7812, 0.2891, 0.7812, 0.2891, 0.8047, 0.2578, 0.8047, 0.2578, 0.7812, 0.4062, 0.8984, 0.4178, 0.9141, 0.4412, 0.9141, 0.4531, 0.8984, 0.6304, 0.7895, 0.6442, 0.8034, 0.6288, 0.8044, 0.6304, 0.7896, 0.6288, 0.8044, 0.6103, 0.7896, 0.375, 0.9531, 0.3516, 0.9531, 0.3516, 0.9453, 0.375, 0.9453, 0.562, 0.7896, 0.5436, 0.8044, 0.5418, 0.7898, 0.5418, 0.7898, 0.5436, 0.8044, 0.5277, 0.8034, 0.562, 0.7896, 0.5418, 0.7898, 0.5418, 0.7721, 0.5621, 0.7609, 0.5306, 0.7609, 0.5621, 0.7609, 0.5418, 0.7721, 0.4062, 0.8984, 0.4178, 0.9141, 0.4412, 0.9141, 0.4531, 0.8984, 0.2578, 0.7109, 0.2891, 0.7812, 0.2578, 0.7812, 0.2969, 0.8828, 0.2422, 0.8828, 0.2422, 0.8672, 0.2969, 0.8672, 0.3594, 0.7109, 0.3281, 0.7812, 0.2891, 0.7812, 0.2578, 0.7109, 0.3594, 0.7812, 0.3594, 0.8047, 0.3281, 0.8047, 0.3281, 0.7812, 0.3125, 0.8438, 0.3125, 0.8672, 0.2969, 0.8672, 0.2969, 0.8438, 0.2969, 0.8828, 0.2969, 0.9141, 0.2422, 0.9141, 0.2422, 0.8828, 0.3438, 0.8438, 0.3125, 0.8438, 0.3125, 0.8672, 0.3438, 0.8672, 0.3125, 0.8438, 0.3438, 0.8438, 0.3438, 0.8672, 0.3125, 0.8672, 0.3438, 0.8438, 0.3906, 0.8438, 0.3906, 0.8672, 0.3438, 0.8672, 0.2422, 0.8438, 0.2969, 0.8438, 0.2969, 0.8672, 0.2422, 0.8672, 0.2969, 0.8281, 0.2969, 0.8438, 0.2422, 0.8438, 0.2422, 0.8281, 0.3125, 0.8203, 0.3125, 0.8438, 0.2969, 0.8438, 0.2969, 0.8281, 0.3125, 0.8672, 0.3125, 0.8438, 0.2969, 0.8438, 0.2969, 0.8672, 0.3125, 0.8438, 0.3125, 0.8203, 0.2969, 0.8281, 0.2969, 0.8438, 0.2422, 0.8125, 0.2969, 0.8125, 0.2969, 0.8281, 0.2422, 0.8281, 0.6103, 0.7896, 0.6103, 0.7609, 0.6304, 0.7723, 0.6304, 0.7896, 0.6418, 0.7609, 0.6304, 0.7723, 0.6103, 0.7609, 0.3281, 0.7812, 0.3594, 0.7109, 0.3594, 0.7812, 0.2891, 0.7812, 0.2891, 0.8047, 0.2578, 0.8047, 0.2578, 0.7812, 0.6304, 0.7896, 0.6288, 0.8044, 0.6103, 0.7896, 0.6719, 0.9531, 0.6484, 0.9531, 0.6484, 0.9453, 0.6719, 0.9453, 0.562, 0.7896, 0.5436, 0.8044, 0.5418, 0.7898, 0.562, 0.7896, 0.5418, 0.7898, 0.5418, 0.7721, 0.5621, 0.7609, 0.5306, 0.7609, 0.5621, 0.7609, 0.5418, 0.7721, 0.2578, 0.7109, 0.2891, 0.7812, 0.2578, 0.7812, 0.2969, 0.8828, 0.2422, 0.8828, 0.2422, 0.8672, 0.2969, 0.8672, 0.3594, 0.7109, 0.3281, 0.7812, 0.2891, 0.7812, 0.2578, 0.7109, 0.3594, 0.7812, 0.3594, 0.8047, 0.3281, 0.8047, 0.3281, 0.7812, 0.3125, 0.8438, 0.3125, 0.8672, 0.2969, 0.8672, 0.2969, 0.8438, 0.2969, 0.8828, 0.2969, 0.9141, 0.2422, 0.9141, 0.2422, 0.8828, 0.3438, 0.8438, 0.3125, 0.8438, 0.3125, 0.8672, 0.3438, 0.8672, 0.3125, 0.8438, 0.3438, 0.8438, 0.3438, 0.8672, 0.3125, 0.8672, 0.3438, 0.8438, 0.3906, 0.8438, 0.3906, 0.8672, 0.3438, 0.8672, 0.2422, 0.8438, 0.2969, 0.8438, 0.2969, 0.8672, 0.2422, 0.8672, 0.2969, 0.8281, 0.2969, 0.8438, 0.2422, 0.8438, 0.2422, 0.8281, 0.3125, 0.8203, 0.3125, 0.8438, 0.2969, 0.8438, 0.2969, 0.8281, 0.3125, 0.8672, 0.3125, 0.8438, 0.2969, 0.8438, 0.2969, 0.8672, 0.3125, 0.8438, 0.3125, 0.8203, 0.2969, 0.8281, 0.2969, 0.8438, 0.2422, 0.8125, 0.2969, 0.8125, 0.2969, 0.8281, 0.2422, 0.8281, 0.6103, 0.7896, 0.6103, 0.7609, 0.6304, 0.7723, 0.6304, 0.7896, 0.6418, 0.7609, 0.6304, 0.7723, 0.6103, 0.7609, 0.3281, 0.7812, 0.3594, 0.7109, 0.3594, 0.7812, 0.2891, 0.7812, 0.2891, 0.8047, 0.2578, 0.8047, 0.2578, 0.7812, 0.6304, 0.7896, 0.6288, 0.8044, 0.6103, 0.7896, 0.6484, 0.9531, 0.625, 0.9531, 0.625, 0.9453, 0.6484, 0.9453, 0.562, 0.7896, 0.5436, 0.8044, 0.5418, 0.7898, 0.562, 0.7896, 0.5418, 0.7898, 0.5418, 0.7721, 0.5621, 0.7609, 0.5306, 0.7609, 0.5621, 0.7609, 0.5418, 0.7721, 0.6454, 0.8312, 0.6454, 0.9188, 0.5578, 0.9188, 0.5578, 0.8312, 0.6641, 0.8999, 0.6454, 0.9188, 0.6454, 0.8312, 0.6641, 0.8501, 0.5391, 0.8501, 0.5578, 0.8312, 0.5578, 0.9188, 0.5391, 0.8999, 0.5772, 0.9375, 0.5578, 0.9188, 0.6454, 0.9188, 0.6259, 0.9375, 0.6259, 0.8125, 0.6454, 0.8312, 0.5578, 0.8312, 0.5772, 0.8125, 0.3984, 0.9531, 0.375, 0.9531, 0.375, 0.9453, 0.3984, 0.9453, 0.625, 0.9531, 0.5781, 0.9531, 0.5781, 0.9453, 0.625, 0.9453, 0.5781, 0.9531, 0.5547, 0.9531, 0.5547, 0.9453, 0.5781, 0.9453, 0.4375, 0.9531, 0.3984, 0.9531, 0.3984, 0.9453, 0.4375, 0.9453, 0.5547, 0.9531, 0.5312, 0.9531, 0.5312, 0.9453, 0.5547, 0.9453, 0.3516, 0.9531, 0.3047, 0.9531, 0.3047, 0.9453, 0.3516, 0.9453, 0.4609, 0.9531, 0.4375, 0.9531, 0.4375, 0.9453, 0.4609, 0.9453])
me_cube_008.materials.append(mat_material)
me_cube_008.update()
me_cube_009 = bpy.data.meshes.new('Cube.009')
me_cube_009.from_pydata([(-0.6261, -1.0, -8.33e-08), (-1.0, -0.6261, -8.33e-08), (-1.0, 0.6261, -8.33e-08), (-0.6261, 1.0, -8.33e-08), (0.6261, -1.0, -8.33e-08), (-0.6261, -1.0, 2.0), (-0.6261, 1.0, 2.0), (0.6261, -1.0, 2.0), (0.6261, -0.6261, 2.0), (0.6261, 0.6261, 2.0), (-0.6261, -0.6261, 2.0), (-0.6261, 0.6261, 2.0), (0.6261, -0.6261, -8.941e-08), (0.6261, 0.6261, -8.941e-08), (-0.6261, -0.6261, -8.941e-08), (-0.6261, 0.6261, -8.941e-08), (0.6261, 1.0, -8.33e-08), (1.0, 0.6261, -8.33e-08), (0.6261, 1.0, 2.0), (1.0, 0.6261, 2.0), (-1.0, 0.6261, 2.0), (-1.0, -0.6261, 2.0), (1.0, -0.6261, -8.33e-08), (1.0, -0.6261, 2.0)], [], [(1, 21, 20, 2), (17, 19, 23, 22), (7, 4, 22, 23), (4, 12, 14, 0), (0, 5, 21, 1), (3, 6, 18, 16), (16, 18, 19, 17), (6, 3, 2, 20), (4, 7, 5, 0), (7, 8, 10, 5), (21, 10, 11, 20), (8, 7, 23), (18, 9, 19), (19, 9, 8, 23), (20, 11, 6), (6, 11, 9, 18), (5, 10, 21), (11, 10, 8, 9), (1, 14, 15, 2), (12, 4, 22), (16, 13, 17), (17, 13, 12, 22), (2, 15, 3), (3, 15, 13, 16), (0, 14, 1), (15, 14, 12, 13)])
_uv = me_cube_009.uv_layers.new(name='UVMap')
_uv.uv.foreach_set('vector', [0.5547, 0.2891, 0.5547, 0.4844, 0.4531, 0.4844, 0.4531, 0.2891, 0.5547, 0.2891, 0.5547, 0.4844, 0.4531, 0.4844, 0.4531, 0.2891, 0.5547, 0.4844, 0.5547, 0.2891, 0.6016, 0.2891, 0.6016, 0.4844, 0.6016, 0.2422, 0.5547, 0.2422, 0.5547, 0.1406, 0.6016, 0.1406, 0.4531, 0.2891, 0.4531, 0.4844, 0.4062, 0.4844, 0.4062, 0.2891, 0.5547, 0.2891, 0.5547, 0.4844, 0.4531, 0.4844, 0.4531, 0.2891, 0.4531, 0.2891, 0.4531, 0.4844, 0.4062, 0.4844, 0.4062, 0.2891, 0.5547, 0.4844, 0.5547, 0.2891, 0.6016, 0.2891, 0.6016, 0.4844, 0.5547, 0.2891, 0.5547, 0.4844, 0.4531, 0.4844, 0.4531, 0.2891, 0.6016, 0.6328, 0.5547, 0.6328, 0.5547, 0.5312, 0.6016, 0.5312, 0.5547, 0.4844, 0.5547, 0.5312, 0.4531, 0.5312, 0.4531, 0.4844, 0.5547, 0.6328, 0.6016, 0.6328, 0.5547, 0.6797, 0.4062, 0.6328, 0.4531, 0.6328, 0.4531, 0.6797, 0.4531, 0.6797, 0.4531, 0.6328, 0.5547, 0.6328, 0.5547, 0.6797, 0.4531, 0.4844, 0.4531, 0.5312, 0.4062, 0.5312, 0.4062, 0.5312, 0.4531, 0.5312, 0.4531, 0.6328, 0.4062, 0.6328, 0.6016, 0.5312, 0.5547, 0.5312, 0.5547, 0.4844, 0.4531, 0.5312, 0.5547, 0.5312, 0.5547, 0.6328, 0.4531, 0.6328, 0.5547, 0.09375, 0.5547, 0.1406, 0.4531, 0.1406, 0.4531, 0.09375, 0.5547, 0.2422, 0.6016, 0.2422, 0.5547, 0.2891, 0.4062, 0.2422, 0.4531, 0.2422, 0.4531, 0.2891, 0.4531, 0.2891, 0.4531, 0.2422, 0.5547, 0.2422, 0.5547, 0.2891, 0.4531, 0.09375, 0.4531, 0.1406, 0.4062, 0.1406, 0.4062, 0.1406, 0.4531, 0.1406, 0.4531, 0.2422, 0.4062, 0.2422, 0.6016, 0.1406, 0.5547, 0.1406, 0.5547, 0.09375, 0.4531, 0.1406, 0.5547, 0.1406, 0.5547, 0.2422, 0.4531, 0.2422])
me_cube_009.materials.append(mat_material)
me_cube_009.update()

# ---- objects
ob_tower_mid = bpy.data.objects.new('tower_mid', me_cube_002)
ob_tower_base = bpy.data.objects.new('tower_base', me_cube_006)
ob_tower_top = bpy.data.objects.new('tower_top', me_cube_008)
ob_tower_mid_001 = bpy.data.objects.new('tower_mid.001', me_cube_009)

# ---- transforms, parenting, visibility, modifiers, constraints
ob_tower_mid.location = (0.0, 0.0, 2.0)
_m = ob_tower_mid.modifiers.new('Auto Smooth', 'NODES')
_m.node_group = ng_auto_smooth
_gi = [s.identifier for s in ng_auto_smooth.interface.items_tree if s.item_type == 'SOCKET' and s.in_out == 'INPUT']
_m[_gi[1]] = 0.5236  # Angle
ob_tower_base.location = (0.0, 0.0, 2.384e-07)
_m = ob_tower_base.modifiers.new('Auto Smooth', 'NODES')
_m.node_group = ng_auto_smooth
_gi = [s.identifier for s in ng_auto_smooth.interface.items_tree if s.item_type == 'SOCKET' and s.in_out == 'INPUT']
_m[_gi[1]] = 0.5236  # Angle
ob_tower_top.location = (0.0, 0.0, 4.0)
_m = ob_tower_top.modifiers.new('Auto Smooth', 'NODES')
_m.node_group = ng_auto_smooth
_gi = [s.identifier for s in ng_auto_smooth.interface.items_tree if s.item_type == 'SOCKET' and s.in_out == 'INPUT']
_m[_gi[1]] = 0.5236  # Angle
ob_tower_mid_001.location = (0.0, 0.0, 2.0)

# ---- collection membership
col_collection.objects.link(ob_tower_mid)
col_collection.objects.link(ob_tower_base)
col_collection.objects.link(ob_tower_top)
col_collection.objects.link(ob_tower_mid_001)

# ---- scene / render settings (as saved in the file)
scene.frame_start = 1; scene.frame_end = 250; scene.frame_set(0)
scene.render.engine = 'BLENDER_EEVEE_NEXT'
scene.render.filter_size = 0.0
scene.cycles.sampling_pattern = 'TABULATED_SOBOL'
scene.eevee.gtao_distance = 0.0
bpy.context.view_layer.update()

# ---- added for rendering (the .blend has no active camera and no usable light): camera, sun
cam_auto = bpy.data.cameras.new('AutoCamera')
cam_auto.lens = 50.0
cam_auto.sensor_width = 36.0
cam_auto.clip_end = 1000.0
ob_auto_camera = bpy.data.objects.new('AutoCamera', cam_auto)
scene.collection.objects.link(ob_auto_camera)
ob_auto_camera.location = (5.7799, -6.93588, 7.24619)
ob_auto_camera.rotation_euler = (1.09748, -7.21219e-08, 0.694738)
scene.camera = ob_auto_camera
light_auto_sun = bpy.data.lights.new('AutoSun', 'SUN')
light_auto_sun.energy = 3.0
light_auto_sun.angle = 0.0523599
ob_auto_sun = bpy.data.objects.new('AutoSun', light_auto_sun)
scene.collection.objects.link(ob_auto_sun)
ob_auto_sun.rotation_euler = (0.872665, 0.174533, 0.523599)
bpy.context.view_layer.update()
